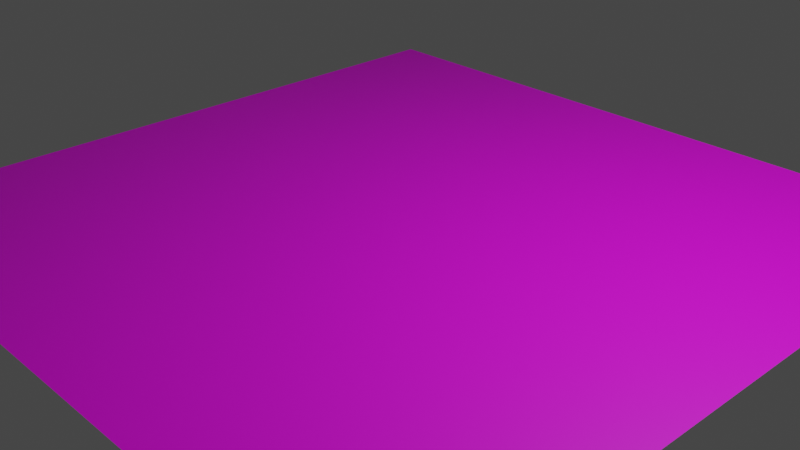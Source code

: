 # Source: pino_map.blend  (saved by Blender 3.4.6; exported with 4.5.12 LTS)
import bpy
from mathutils import Matrix  # noqa: F401  (used for matrix-valued properties, if any)

bpy.ops.wm.read_factory_settings(use_empty=True)
scene = bpy.context.scene
scene.name = 'Scene'

# ---- collections
col_collection = bpy.data.collections.new('Collection'); scene.collection.children.link(col_collection)

# ---- images (referenced by path relative to the original .blend; pixels are not part of the script)
import os
ASSET_DIR = os.environ.get("B2B_ASSET_DIR", "")  # directory of the original .blend (textures are referenced by path, not embedded)
HERE = os.path.dirname(os.path.abspath(__file__))  # packed textures are extracted next to this script under _unpacked/

def load_image(name, relpath, width, height, colorspace="sRGB"):
    """Load a texture the original file referenced (path relative to the .blend, or extracted next to this script)."""
    p = next((c for c in (os.path.join(HERE, relpath), os.path.join(ASSET_DIR, relpath)) if relpath and os.path.exists(c)), "")
    if p:
        img = bpy.data.images.load(p, check_existing=True)
        img.name = name
    else:  # same state as the original file: an image datablock whose file is absent (Cycles renders it pink)
        img = bpy.data.images.new(name, width, height)
        img.source = "FILE"
        img.filepath = "//" + (relpath or name)
    img.colorspace_settings.name = colorspace
    return img
img_koak_png = load_image('koak.png', 'koak.png', 1024, 1024, 'sRGB')

# ---- materials (node trees are filled in below, after node groups)
mat_material = bpy.data.materials.new('Material')
mat_material.alpha_threshold = 0.0
mat_material.use_transparent_shadow = False
mat_material.roughness = 0.5
mat_material.line_color = (0.0, 0.0, 0.0, 1.0)

# ---- material node trees
mat_material.use_nodes = True; mat_material.node_tree.nodes.clear()
_N = mat_material.node_tree.nodes; _L = mat_material.node_tree.links
n0 = _N.new('ShaderNodeOutputMaterial'); n0.name = 'Material Output'; n0.location = (300, 300)
n1 = _N.new('ShaderNodeBsdfPrincipled'); n1.name = 'Principled BSDF'; n1.location = (10, 300)
n1.distribution = 'GGX'
n1.subsurface_method = 'RANDOM_WALK_SKIN'
n1.inputs[3].default_value = 1.45
n1.inputs[27].default_value = (0.0, 0.0, 0.0, 1.0)
n1.inputs[28].default_value = 1.0
n2 = _N.new('ShaderNodeTexImage'); n2.name = 'Image Texture'; n2.location = (-318, 247)
n2.image = img_koak_png
n2.interpolation = 'Closest'
_L.new(n1.outputs[0], n0.inputs[0])
_L.new(n2.outputs[0], n1.inputs[0])
n0.is_active_output = True

# ---- world
world_world = bpy.data.worlds.new('World'); scene.world = world_world
world_world.use_nodes = True; world_world.node_tree.nodes.clear()
_N = world_world.node_tree.nodes; _L = world_world.node_tree.links
n0 = _N.new('ShaderNodeOutputWorld'); n0.name = 'World Output'; n0.location = (300, 300)
n1 = _N.new('ShaderNodeBackground'); n1.name = 'Background'; n1.location = (10, 300)
n1.inputs[0].default_value = (0.05088, 0.05088, 0.05088, 1.0)
_L.new(n1.outputs[0], n0.inputs[0])
n0.is_active_output = True
world_world.color = (0.05088, 0.05088, 0.05088)
world_world.use_sun_shadow = False
world_world.sun_shadow_jitter_overblur = 0.0

# ---- cameras
cam_camera = bpy.data.cameras.new('Camera')
cam_camera.clip_end = 100.0
cam_camera.ortho_scale = 7.314

# ---- lights
light_light = bpy.data.lights.new('Light', 'POINT')
light_light.transmission_factor = 0.0
light_light.energy = 1000.0
light_light.shadow_soft_size = 0.1
light_light.shadow_maximum_resolution = 0.006
light_light.use_absolute_resolution = True

# ---- meshes
me_grid_004 = bpy.data.meshes.new('Grid.004')
me_grid_004.from_pydata([(-4.0, -4.0, 0.0), (-3.0, -4.0, 0.0), (-2.0, -4.0, 0.0), (-1.0, -4.0, 0.0), (0.0, -4.0, 0.0), (1.0, -4.0, 0.0), (2.0, -4.0, 0.0), (3.0, -4.0, 0.0), (4.0, -4.0, 0.0), (-4.0, -3.0, 0.0), (-3.0, -3.0, 0.0), (-2.0, -3.0, 0.0), (-1.0, -3.0, 0.0), (0.0, -3.0, 0.0), (1.0, -3.0, 0.0), (2.0, -3.0, 0.0), (3.0, -3.0, 0.0), (4.0, -3.0, 0.0), (-4.0, -2.0, 0.0), (-3.0, -2.0, 0.0), (-2.0, -2.0, 0.0), (-1.0, -2.0, 0.0), (0.0, -2.0, 0.0), (1.0, -2.0, 0.0), (2.0, -2.0, 0.0), (3.0, -2.0, 0.0), (4.0, -2.0, 0.0), (-4.0, -1.0, 0.0), (-3.0, -1.0, 0.0), (-2.0, -1.0, 0.0), (-1.0, -1.0, 0.0), (0.0, -1.0, 0.0), (1.0, -1.0, 0.0), (2.0, -1.0, 0.0), (3.0, -1.0, 0.0), (4.0, -1.0, 0.0), (-4.0, 0.0, 0.0), (-3.0, 0.0, 0.0), (-2.0, 0.0, 0.0), (-1.0, 0.0, 0.0), (0.0, 0.0, 0.0), (1.0, 0.0, 0.0), (2.0, 0.0, 0.0), (3.0, 0.0, 0.0), (4.0, 0.0, 0.0), (-4.0, 1.0, 0.0), (-3.0, 1.0, 0.0), (-2.0, 1.0, 0.0), (-1.0, 1.0, 0.0), (0.0, 1.0, 0.0), (1.0, 1.0, 0.0), (2.0, 1.0, 0.0), (3.0, 1.0, 0.0), (4.0, 1.0, 0.0), (-4.0, 2.0, 0.0), (-3.0, 2.0, 0.0), (-2.0, 2.0, 0.0), (-1.0, 2.0, 0.0), (0.0, 2.0, 0.0), (1.0, 2.0, 0.0), (2.0, 2.0, 0.0), (3.0, 2.0, 0.0), (4.0, 2.0, 0.0), (-4.0, 3.0, 0.0), (-3.0, 3.0, 0.0), (-2.0, 3.0, 0.0), (-1.0, 3.0, 0.0), (0.0, 3.0, 0.0), (1.0, 3.0, 0.0), (2.0, 3.0, 0.0), (3.0, 3.0, 0.0), (4.0, 3.0, 0.0), (-4.0, 4.0, 0.0), (-3.0, 4.0, 0.0), (-2.0, 4.0, 0.0), (-1.0, 4.0, 0.0), (0.0, 4.0, 0.0), (1.0, 4.0, 0.0), (2.0, 4.0, 0.0), (3.0, 4.0, 0.0), (4.0, 4.0, 0.0)], [], [(0, 1, 10, 9), (1, 2, 11, 10), (2, 3, 12, 11), (3, 4, 13, 12), (4, 5, 14, 13), (5, 6, 15, 14), (6, 7, 16, 15), (7, 8, 17, 16), (9, 10, 19, 18), (10, 11, 20, 19), (11, 12, 21, 20), (12, 13, 22, 21), (13, 14, 23, 22), (14, 15, 24, 23), (15, 16, 25, 24), (16, 17, 26, 25), (18, 19, 28, 27), (19, 20, 29, 28), (20, 21, 30, 29), (21, 22, 31, 30), (22, 23, 32, 31), (23, 24, 33, 32), (24, 25, 34, 33), (25, 26, 35, 34), (27, 28, 37, 36), (28, 29, 38, 37), (29, 30, 39, 38), (30, 31, 40, 39), (31, 32, 41, 40), (32, 33, 42, 41), (33, 34, 43, 42), (34, 35, 44, 43), (36, 37, 46, 45), (37, 38, 47, 46), (38, 39, 48, 47), (39, 40, 49, 48), (40, 41, 50, 49), (41, 42, 51, 50), (42, 43, 52, 51), (43, 44, 53, 52), (45, 46, 55, 54), (46, 47, 56, 55), (47, 48, 57, 56), (48, 49, 58, 57), (49, 50, 59, 58), (50, 51, 60, 59), (51, 52, 61, 60), (52, 53, 62, 61), (54, 55, 64, 63), (55, 56, 65, 64), (56, 57, 66, 65), (57, 58, 67, 66), (58, 59, 68, 67), (59, 60, 69, 68), (60, 61, 70, 69), (61, 62, 71, 70), (63, 64, 73, 72), (64, 65, 74, 73), (65, 66, 75, 74), (66, 67, 76, 75), (67, 68, 77, 76), (68, 69, 78, 77), (69, 70, 79, 78), (70, 71, 80, 79)])
_uv = me_grid_004.uv_layers.new(name='UVMap')
_uv.uv.foreach_set('vector', [0.0, 0.0, 0.125, 0.0, 0.125, 0.125, 0.0, 0.125, 0.125, 0.0, 0.25, 0.0, 0.25, 0.125, 0.125, 0.125, 0.25, 0.0, 0.375, 0.0, 0.375, 0.125, 0.25, 0.125, 0.375, 0.0, 0.5, 0.0, 0.5, 0.125, 0.375, 0.125, 0.5, 0.0, 0.625, 0.0, 0.625, 0.125, 0.5, 0.125, 0.625, 0.0, 0.75, 0.0, 0.75, 0.125, 0.625, 0.125, 0.75, 0.0, 0.875, 0.0, 0.875, 0.125, 0.75, 0.125, 0.875, 0.0, 1.0, 0.0, 1.0, 0.125, 0.875, 0.125, 0.0, 0.125, 0.125, 0.125, 0.125, 0.25, 0.0, 0.25, 0.125, 0.125, 0.25, 0.125, 0.25, 0.25, 0.125, 0.25, 0.25, 0.125, 0.375, 0.125, 0.375, 0.25, 0.25, 0.25, 0.375, 0.125, 0.5, 0.125, 0.5, 0.25, 0.375, 0.25, 0.5, 0.125, 0.625, 0.125, 0.625, 0.25, 0.5, 0.25, 0.625, 0.125, 0.75, 0.125, 0.75, 0.25, 0.625, 0.25, 0.75, 0.125, 0.875, 0.125, 0.875, 0.25, 0.75, 0.25, 0.875, 0.125, 1.0, 0.125, 1.0, 0.25, 0.875, 0.25, 0.0, 0.25, 0.125, 0.25, 0.125, 0.375, 0.0, 0.375, 0.125, 0.25, 0.25, 0.25, 0.25, 0.375, 0.125, 0.375, 0.25, 0.25, 0.375, 0.25, 0.375, 0.375, 0.25, 0.375, 0.375, 0.25, 0.5, 0.25, 0.5, 0.375, 0.375, 0.375, 0.5, 0.25, 0.625, 0.25, 0.625, 0.375, 0.5, 0.375, 0.625, 0.25, 0.75, 0.25, 0.75, 0.375, 0.625, 0.375, 0.75, 0.25, 0.875, 0.25, 0.875, 0.375, 0.75, 0.375, 0.875, 0.25, 1.0, 0.25, 1.0, 0.375, 0.875, 0.375, 0.0, 0.375, 0.125, 0.375, 0.125, 0.5, 0.0, 0.5, 0.125, 0.375, 0.25, 0.375, 0.25, 0.5, 0.125, 0.5, 0.25, 0.375, 0.375, 0.375, 0.375, 0.5, 0.25, 0.5, 0.375, 0.375, 0.5, 0.375, 0.5, 0.5, 0.375, 0.5, 0.5, 0.375, 0.625, 0.375, 0.625, 0.5, 0.5, 0.5, 0.625, 0.375, 0.75, 0.375, 0.75, 0.5, 0.625, 0.5, 0.75, 0.375, 0.875, 0.375, 0.875, 0.5, 0.75, 0.5, 0.875, 0.375, 1.0, 0.375, 1.0, 0.5, 0.875, 0.5, 0.0, 0.5, 0.125, 0.5, 0.125, 0.625, 0.0, 0.625, 0.125, 0.5, 0.25, 0.5, 0.25, 0.625, 0.125, 0.625, 0.25, 0.5, 0.375, 0.5, 0.375, 0.625, 0.25, 0.625, 0.375, 0.5, 0.5, 0.5, 0.5, 0.625, 0.375, 0.625, 0.5, 0.5, 0.625, 0.5, 0.625, 0.625, 0.5, 0.625, 0.625, 0.5, 0.75, 0.5, 0.75, 0.625, 0.625, 0.625, 0.75, 0.5, 0.875, 0.5, 0.875, 0.625, 0.75, 0.625, 0.875, 0.5, 1.0, 0.5, 1.0, 0.625, 0.875, 0.625, 0.0, 0.625, 0.125, 0.625, 0.125, 0.75, 0.0, 0.75, 0.125, 0.625, 0.25, 0.625, 0.25, 0.75, 0.125, 0.75, 0.25, 0.625, 0.375, 0.625, 0.375, 0.75, 0.25, 0.75, 0.375, 0.625, 0.5, 0.625, 0.5, 0.75, 0.375, 0.75, 0.5, 0.625, 0.625, 0.625, 0.625, 0.75, 0.5, 0.75, 0.625, 0.625, 0.75, 0.625, 0.75, 0.75, 0.625, 0.75, 0.75, 0.625, 0.875, 0.625, 0.875, 0.75, 0.75, 0.75, 0.875, 0.625, 1.0, 0.625, 1.0, 0.75, 0.875, 0.75, 0.0, 0.75, 0.125, 0.75, 0.125, 0.875, 0.0, 0.875, 0.125, 0.75, 0.25, 0.75, 0.25, 0.875, 0.125, 0.875, 0.25, 0.75, 0.375, 0.75, 0.375, 0.875, 0.25, 0.875, 0.375, 0.75, 0.5, 0.75, 0.5, 0.875, 0.375, 0.875, 0.5, 0.75, 0.625, 0.75, 0.625, 0.875, 0.5, 0.875, 0.625, 0.75, 0.75, 0.75, 0.75, 0.875, 0.625, 0.875, 0.75, 0.75, 0.875, 0.75, 0.875, 0.875, 0.75, 0.875, 0.875, 0.75, 1.0, 0.75, 1.0, 0.875, 0.875, 0.875, 0.0, 0.875, 0.125, 0.875, 0.125, 1.0, 0.0, 1.0, 0.125, 0.875, 0.25, 0.875, 0.25, 1.0, 0.125, 1.0, 0.25, 0.875, 0.375, 0.875, 0.375, 1.0, 0.25, 1.0, 0.375, 0.875, 0.5, 0.875, 0.5, 1.0, 0.375, 1.0, 0.5, 0.875, 0.625, 0.875, 0.625, 1.0, 0.5, 1.0, 0.625, 0.875, 0.75, 0.875, 0.75, 1.0, 0.625, 1.0, 0.75, 0.875, 0.875, 0.875, 0.875, 1.0, 0.75, 1.0, 0.875, 0.875, 1.0, 0.875, 1.0, 1.0, 0.875, 1.0])
me_grid_004.materials.append(mat_material)
me_grid_004.update()

# ---- objects
ob_light = bpy.data.objects.new('Light', light_light)
ob_camera = bpy.data.objects.new('Camera', cam_camera)
ob_grid = bpy.data.objects.new('Grid', me_grid_004)

# ---- transforms, parenting, visibility, modifiers, constraints
ob_light.location = (4.076, 1.005, 5.904)
ob_light.rotation_euler = (0.6503, 0.05522, 1.866)
ob_light.lock_rotations_4d = False
ob_light.empty_display_type = 'ARROWS'
ob_light.color = (0.0, 0.0, 0.0, 0.0)
ob_light.lineart.crease_threshold = 0.0
ob_camera.location = (7.359, -6.926, 4.958)
ob_camera.rotation_euler = (1.109, 0.0, 0.8149)
ob_camera.lock_rotations_4d = False
ob_camera.empty_display_type = 'ARROWS'
ob_camera.color = (0.0, 0.0, 0.0, 0.0)
ob_camera.display_type = 'WIRE'
ob_camera.lineart.crease_threshold = 0.0
ob_grid.location = (0.0, 0.0, 0.0)

# ---- collection membership
col_collection.objects.link(ob_light)
col_collection.objects.link(ob_camera)
col_collection.objects.link(ob_grid)

# ---- scene / render settings (as saved in the file)
scene.camera = ob_camera
scene.frame_start = 1; scene.frame_end = 250; scene.frame_set(1)
scene.render.engine = 'BLENDER_EEVEE_NEXT'
scene.cycles.sampling_pattern = 'TABULATED_SOBOL'
scene.cycles.use_light_tree = False
scene.view_settings.view_transform = 'Filmic'
bpy.context.view_layer.update()
